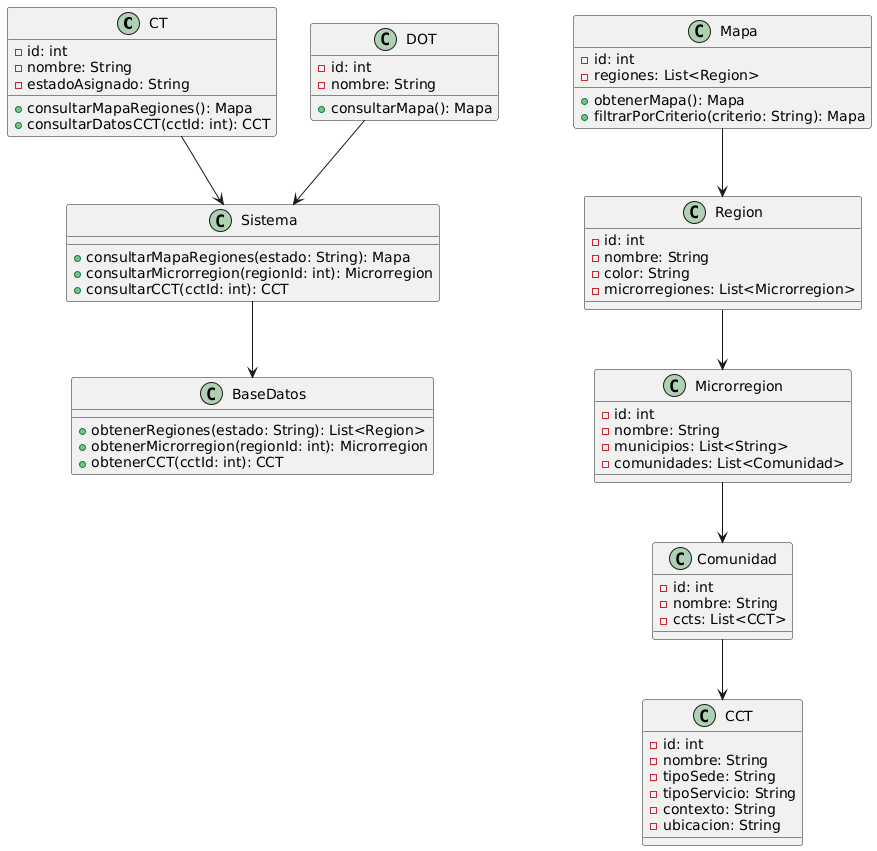

The diagram above was rendered by PlantUML. Its source (embedded in the PNG):
@startuml
class CT {
    - id: int
    - nombre: String
    - estadoAsignado: String
    + consultarMapaRegiones(): Mapa
    + consultarDatosCCT(cctId: int): CCT
}

class DOT {
    - id: int
    - nombre: String
    + consultarMapa(): Mapa
}

class Mapa {
    - id: int
    - regiones: List<Region>
    + obtenerMapa(): Mapa
    + filtrarPorCriterio(criterio: String): Mapa
}

class Region {
    - id: int
    - nombre: String
    - color: String
    - microrregiones: List<Microrregion>
}

class Microrregion {
    - id: int
    - nombre: String
    - municipios: List<String>
    - comunidades: List<Comunidad>
}

class Comunidad {
    - id: int
    - nombre: String
    - ccts: List<CCT>
}

class CCT {
    - id: int
    - nombre: String
    - tipoSede: String
    - tipoServicio: String
    - contexto: String
    - ubicacion: String
}

class Sistema {
    + consultarMapaRegiones(estado: String): Mapa
    + consultarMicrorregion(regionId: int): Microrregion
    + consultarCCT(cctId: int): CCT
}

class BaseDatos {
    + obtenerRegiones(estado: String): List<Region>
    + obtenerMicrorregion(regionId: int): Microrregion
    + obtenerCCT(cctId: int): CCT
}

CT --> Sistema
DOT --> Sistema
Sistema --> BaseDatos
Mapa --> Region
Region --> Microrregion
Microrregion --> Comunidad
Comunidad --> CCT
@enduml